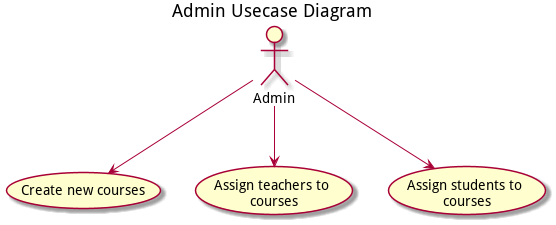

The diagram above was rendered by PlantUML. Its source (embedded in the PNG):
@startuml
skinparam WrapWidth 150
title Admin Usecase Diagram
:Admin: as a
a --> (Create new courses)
a --> (Assign teachers to courses)
a --> (Assign students to courses)

'Admins can create courses
'Admins can assign teachers to courses
'Admins can assign students to courses
@enduml